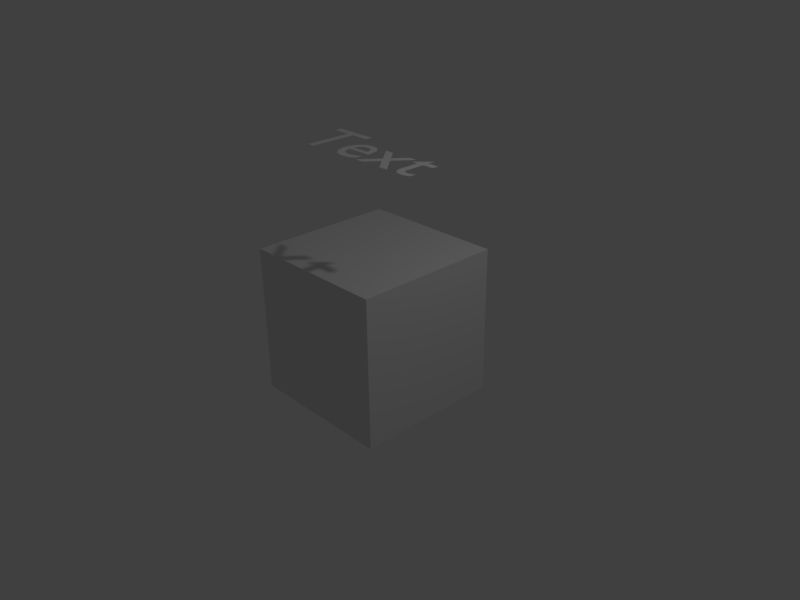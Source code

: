 # Source: test.blend  (saved by Blender 2.77.0; exported with 4.5.12 LTS)
import bpy
from mathutils import Matrix  # noqa: F401  (used for matrix-valued properties, if any)

bpy.ops.wm.read_factory_settings(use_empty=True)
scene = bpy.context.scene
scene.name = 'Scene'

# ---- collections
col_collection_1 = bpy.data.collections.new('Collection 1'); scene.collection.children.link(col_collection_1)

# ---- materials (node trees are filled in below, after node groups)
mat_material = bpy.data.materials.new('Material')
mat_material.alpha_threshold = 0.0
mat_material.use_transparent_shadow = False
mat_material.roughness = 0.5
mat_material.line_color = (0.0, 0.0, 0.0, 1.0)

# ---- material node trees

# ---- world
world_world = bpy.data.worlds.new('World'); scene.world = world_world
world_world.color = (0.05088, 0.05088, 0.05088)
world_world.use_sun_shadow = False
world_world.sun_shadow_jitter_overblur = 0.0
world_world.cycles.sampling_method = 'MANUAL'

# ---- cameras
cam_camera = bpy.data.cameras.new('Camera')
cam_camera.clip_end = 100.0
cam_camera.lens = 35.0
cam_camera.sensor_width = 32.0
cam_camera.sensor_height = 18.0
cam_camera.ortho_scale = 7.314
cam_camera.dof.focus_distance = 0.0
cam_camera.dof.aperture_fstop = 128.0

# ---- lights
light_lamp = bpy.data.lights.new('Lamp', 'POINT')
light_lamp.transmission_factor = 0.0
light_lamp.cutoff_distance = 30.0
light_lamp.energy = 100.0
light_lamp.shadow_buffer_clip_start = 1.001
light_lamp.shadow_soft_size = 0.1
light_lamp.shadow_maximum_resolution = 0.006
light_lamp.use_absolute_resolution = True

# ---- meshes
me_cube = bpy.data.meshes.new('Cube')
me_cube.from_pydata([(1.0, 1.0, -1.0), (1.0, -1.0, -1.0), (-1.0, -1.0, -1.0), (-1.0, 1.0, -1.0), (1.0, 1.0, 1.0), (1.0, -1.0, 1.0), (-1.0, -1.0, 1.0), (-1.0, 1.0, 1.0)], [], [(0, 1, 2, 3), (4, 7, 6, 5), (0, 4, 5, 1), (1, 5, 6, 2), (2, 6, 7, 3), (4, 0, 3, 7)])
me_cube.materials.append(mat_material)
me_cube.use_remesh_preserve_volume = False
me_cube.use_remesh_preserve_attributes = False
me_cube.use_mirror_vertex_groups = False
me_cube.update()

# ---- curves / text
txt_text = bpy.data.curves.new('Text', 'FONT')
txt_text.dimensions = '2D'
txt_text.body = 'Text'
txt_text.use_path_clamp = True
txt_text.bevel_resolution = 0

# ---- objects
ob_text = bpy.data.objects.new('Text', txt_text)
ob_cube = bpy.data.objects.new('Cube', me_cube)
ob_lamp = bpy.data.objects.new('Lamp', light_lamp)
ob_camera = bpy.data.objects.new('Camera', cam_camera)

# ---- transforms, parenting, visibility, modifiers, constraints
ob_text.location = (-0.6016, -0.6128, 2.499)
ob_text.lineart.crease_threshold = 0.0
ob_cube.location = (-0.05303, 0.07685, 0.07876)
ob_cube.lock_rotations_4d = False
ob_cube.empty_display_type = 'ARROWS'
ob_cube.lineart.crease_threshold = 0.0
ob_lamp.location = (4.076, 1.005, 5.904)
ob_lamp.rotation_euler = (0.6503, 0.05522, 1.866)
ob_lamp.lock_rotations_4d = False
ob_lamp.empty_display_type = 'ARROWS'
ob_lamp.color = (0.0, 0.0, 0.0, 0.0)
ob_lamp.lineart.crease_threshold = 0.0
ob_camera.location = (7.481, -6.508, 5.344)
ob_camera.rotation_euler = (1.109, 0.01082, 0.8149)
ob_camera.lock_rotations_4d = False
ob_camera.empty_display_type = 'ARROWS'
ob_camera.color = (0.0, 0.0, 0.0, 0.0)
ob_camera.display_type = 'WIRE'
ob_camera.lineart.crease_threshold = 0.0

# ---- collection membership
col_collection_1.objects.link(ob_text)
col_collection_1.objects.link(ob_cube)
col_collection_1.objects.link(ob_lamp)
col_collection_1.objects.link(ob_camera)

# ---- scene / render settings (as saved in the file)
scene.camera = ob_camera
scene.frame_start = 1; scene.frame_end = 250; scene.frame_set(1)
scene.render.engine = 'BLENDER_EEVEE_NEXT'
scene.render.resolution_x = 800
scene.render.resolution_y = 600
scene.render.resolution_percentage = 50
scene.render.dither_intensity = 0.0
scene.cycles.use_denoising = False
scene.cycles.samples = 128
scene.cycles.sampling_pattern = 'TABULATED_SOBOL'
scene.cycles.light_sampling_threshold = 0.0
scene.cycles.use_adaptive_sampling = False
scene.cycles.use_light_tree = False
scene.cycles.blur_glossy = 0.0
scene.cycles.sample_clamp_indirect = 0.0
scene.view_settings.view_transform = 'Standard'
bpy.context.view_layer.update()
